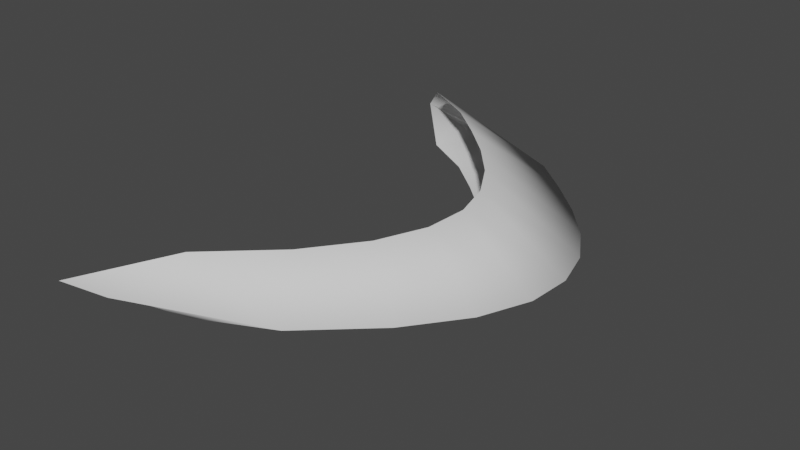 # Source: slash.blend  (saved by Blender 2.93.21; exported with 4.5.12 LTS)
import bpy
from mathutils import Matrix  # noqa: F401  (used for matrix-valued properties, if any)

bpy.ops.wm.read_factory_settings(use_empty=True)
scene = bpy.context.scene
scene.name = 'Scene'

# ---- collections
col_collection = bpy.data.collections.new('Collection'); scene.collection.children.link(col_collection)

# ---- world
world_world = bpy.data.worlds.new('World'); scene.world = world_world
world_world.use_nodes = True; world_world.node_tree.nodes.clear()
_N = world_world.node_tree.nodes; _L = world_world.node_tree.links
n0 = _N.new('ShaderNodeOutputWorld'); n0.name = 'World Output'; n0.location = (300, 300)
n1 = _N.new('ShaderNodeBackground'); n1.name = 'Background'; n1.location = (10, 300)
n1.inputs[0].default_value = (0.05088, 0.05088, 0.05088, 1.0)
_L.new(n1.outputs[0], n0.inputs[0])
n0.is_active_output = True
world_world.color = (0.05088, 0.05088, 0.05088)
world_world.use_sun_shadow = False
world_world.sun_shadow_jitter_overblur = 0.0

# ---- meshes
me_beziercurve = bpy.data.meshes.new('BezierCurve')
me_beziercurve.from_pydata([(-1.0, -0.4823, 0.0), (-0.8753, -0.3467, -0.1218), (-0.8753, -0.3467, 0.1218), (-0.75, -0.1287, -0.1218), (-0.75, -0.1287, 0.1218), (-0.6218, 0.02253, -0.1218), (-0.6218, 0.02253, 0.1218), (-0.4887, 0.1644, -0.1218), (-0.4887, 0.1644, 0.1218), (-0.3488, 0.2854, -0.1218), (-0.3488, 0.2854, 0.1218), (-0.1997, 0.3742, -0.1218), (-0.1997, 0.3742, 0.1218), (-0.03964, 0.4192, -0.1218), (-0.03964, 0.4192, 0.1218), (0.1336, 0.4089, -0.1218), (0.1336, 0.4089, 0.1218), (0.3222, 0.332, -0.1218), (0.3222, 0.332, 0.1218), (0.528, 0.177, -0.1218), (0.528, 0.177, 0.1218), (0.7533, -0.06772, -0.1218), (0.7533, -0.06772, 0.1218), (1.0, -0.4135, 0.0), (-0.9654, -0.2754, 0.0), (-0.8753, -0.05563, 0.0), (-0.75, 0.2848, 0.0), (-0.6218, 0.436, 0.0), (-0.4887, 0.5779, 0.0), (-0.3488, 0.6989, 0.0), (-0.1997, 0.7877, 0.0), (-0.03964, 0.8326, 0.0), (0.1336, 0.8224, 0.0), (0.3222, 0.7455, 0.0), (0.528, 0.5904, 0.0), (0.7533, 0.3457, 0.0), (0.9654, -0.2065, 0.0)], [], [(24, 25, 1, 0), (25, 26, 3, 1), (26, 27, 5, 3), (27, 28, 7, 5), (28, 29, 9, 7), (29, 30, 11, 9), (30, 31, 13, 11), (31, 32, 15, 13), (32, 33, 17, 15), (33, 34, 19, 17), (34, 35, 21, 19), (35, 36, 23, 21), (22, 23, 36, 35), (20, 22, 35, 34), (18, 20, 34, 33), (16, 18, 33, 32), (14, 16, 32, 31), (12, 14, 31, 30), (10, 12, 30, 29), (8, 10, 29, 28), (6, 8, 28, 27), (4, 6, 27, 26), (2, 4, 26, 25), (0, 2, 25, 24)])
me_beziercurve.polygons.foreach_set('use_smooth', [True] * 24)
_uv = me_beziercurve.uv_layers.new(name='UVMap')
_uv.uv.foreach_set('vector', [1.0, 0.0, 1.0, 0.08333, 0.0, 0.08333, 0.0, 0.0, 1.0, 0.08333, 1.0, 0.1667, 1.192e-07, 0.1667, 0.0, 0.08333, 1.0, 0.1667, 1.0, 0.25, 1.192e-07, 0.25, 1.192e-07, 0.1667, 1.0, 0.25, 1.0, 0.3333, 1.192e-07, 0.3333, 1.192e-07, 0.25, 1.0, 0.3333, 1.0, 0.4167, 1.192e-07, 0.4167, 1.192e-07, 0.3333, 1.0, 0.4167, 1.0, 0.5, 1.192e-07, 0.5, 1.192e-07, 0.4167, 1.0, 0.5, 1.0, 0.5833, 1.192e-07, 0.5833, 1.192e-07, 0.5, 1.0, 0.5833, 1.0, 0.6667, 1.192e-07, 0.6667, 1.192e-07, 0.5833, 1.0, 0.6667, 1.0, 0.75, 1.192e-07, 0.75, 1.192e-07, 0.6667, 1.0, 0.75, 1.0, 0.8333, 1.192e-07, 0.8333, 1.192e-07, 0.75, 1.0, 0.8333, 1.0, 0.9167, 1.192e-07, 0.9167, 1.192e-07, 0.8333, 1.0, 0.9167, 1.0, 1.0, 1.192e-07, 1.0, 1.192e-07, 0.9167, 5.96e-08, 0.9167, 5.96e-08, 1.0, 1.0, 1.0, 1.0, 0.9167, 0.0, 0.8333, 5.96e-08, 0.9167, 1.0, 0.9167, 1.0, 0.8333, 0.0, 0.75, 0.0, 0.8333, 1.0, 0.8333, 1.0, 0.75, 0.0, 0.6667, 0.0, 0.75, 1.0, 0.75, 1.0, 0.6667, 0.0, 0.5833, 0.0, 0.6667, 1.0, 0.6667, 1.0, 0.5833, 0.0, 0.5, 0.0, 0.5833, 1.0, 0.5833, 1.0, 0.5, 0.0, 0.4167, 0.0, 0.5, 1.0, 0.5, 1.0, 0.4167, 0.0, 0.3333, 0.0, 0.4167, 1.0, 0.4167, 1.0, 0.3333, 0.0, 0.25, 0.0, 0.3333, 1.0, 0.3333, 1.0, 0.25, 0.0, 0.1667, 0.0, 0.25, 1.0, 0.25, 1.0, 0.1667, 0.0, 0.08333, 0.0, 0.1667, 1.0, 0.1667, 1.0, 0.08333, 0.0, 2.98e-08, 0.0, 0.08333, 1.0, 0.08333, 1.0, 0.0])
me_beziercurve.use_remesh_fix_poles = True
me_beziercurve.use_remesh_preserve_attributes = False
me_beziercurve.update()

# ---- objects
ob_beziercurve = bpy.data.objects.new('BezierCurve', me_beziercurve)

# ---- transforms, parenting, visibility, modifiers, constraints
ob_beziercurve.location = (0.0, 0.0, 0.0)
ob_beziercurve.rotation_euler = (0.0, -0.0, -1.571)

# ---- collection membership
col_collection.objects.link(ob_beziercurve)

# ---- scene / render settings (as saved in the file)
scene.frame_start = 1; scene.frame_end = 250; scene.frame_set(1)
scene.render.engine = 'BLENDER_EEVEE_NEXT'
scene.cycles.use_denoising = False
scene.cycles.samples = 128
scene.cycles.sampling_pattern = 'TABULATED_SOBOL'
scene.cycles.use_adaptive_sampling = False
scene.cycles.use_light_tree = False
scene.view_settings.view_transform = 'Filmic'
bpy.context.view_layer.update()

# ---- added for rendering (the .blend has no active camera and no usable light): camera, sun
cam_auto = bpy.data.cameras.new('AutoCamera')
cam_auto.lens = 50.0
cam_auto.sensor_width = 36.0
cam_auto.clip_end = 1000.0
ob_auto_camera = bpy.data.objects.new('AutoCamera', cam_auto)
scene.collection.objects.link(ob_auto_camera)
ob_auto_camera.location = (2.40119, -2.67122, 1.78082)
ob_auto_camera.rotation_euler = (1.09748, -7.21219e-08, 0.694738)
scene.camera = ob_auto_camera
light_auto_sun = bpy.data.lights.new('AutoSun', 'SUN')
light_auto_sun.energy = 3.0
light_auto_sun.angle = 0.0523599
ob_auto_sun = bpy.data.objects.new('AutoSun', light_auto_sun)
scene.collection.objects.link(ob_auto_sun)
ob_auto_sun.rotation_euler = (0.872665, 0.174533, 0.523599)
bpy.context.view_layer.update()
